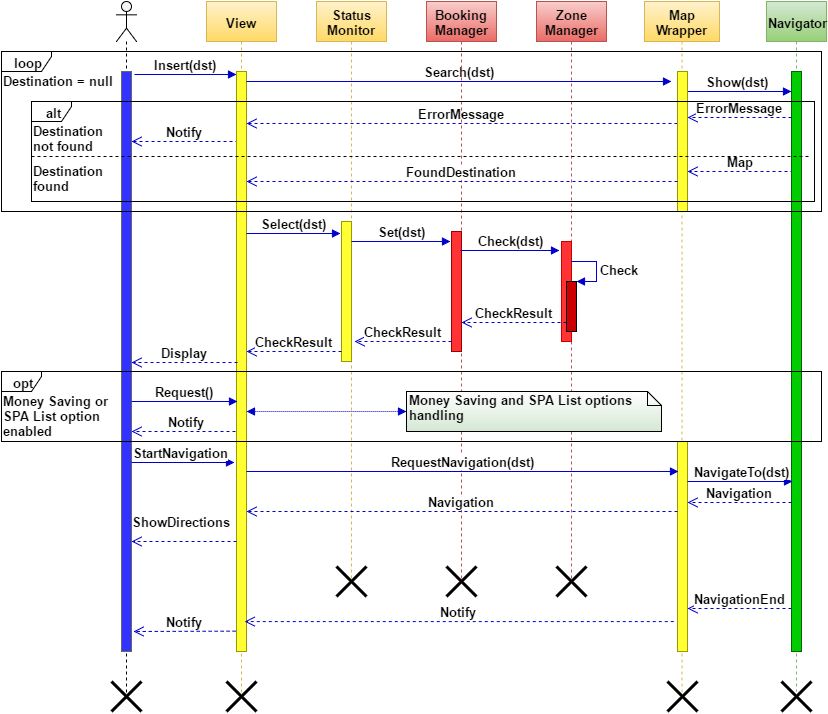

The diagram above was exported from draw.io. Its source (the exported page's mxGraphModel, read from the mxfile embedded in the PNG):
<mxGraphModel dx="1430" dy="696" grid="1" gridSize="10" guides="1" tooltips="1" connect="1" arrows="1" fold="1" page="1" pageScale="1" pageWidth="850" pageHeight="1100" background="#ffffff" math="0" shadow="0">
  <root>
    <mxCell id="0" />
    <mxCell id="1" parent="0" />
    <mxCell id="82" value="Map" style="html=1;verticalAlign=bottom;endArrow=open;dashed=1;endSize=8;strokeColor=#0000CC;fillColor=#808080;entryX=1;entryY=0.714;entryPerimeter=0;fontSize=13;fontStyle=1;exitX=0.214;exitY=0.172;exitPerimeter=0;" parent="1" source="20" target="18" edge="1">
      <mxGeometry relative="1" as="geometry">
        <mxPoint x="803" y="170" as="sourcePoint" />
        <mxPoint x="723" y="170" as="targetPoint" />
      </mxGeometry>
    </mxCell>
    <mxCell id="108" value="Notify" style="html=1;verticalAlign=bottom;endArrow=open;dashed=1;endSize=8;strokeColor=#0000CC;fillColor=#808080;fontSize=13;fontStyle=1" parent="1" target="4" edge="1">
      <mxGeometry relative="1" as="geometry">
        <mxPoint x="260" y="430" as="sourcePoint" />
        <mxPoint x="160" y="430" as="targetPoint" />
      </mxGeometry>
    </mxCell>
    <mxCell id="36" value="ErrorMessage" style="html=1;verticalAlign=bottom;endArrow=open;dashed=1;endSize=8;strokeColor=#0000CC;fillColor=#808080;entryX=0.971;entryY=0.089;entryPerimeter=0;fontSize=13;fontStyle=1" parent="1" source="18" target="5" edge="1">
      <mxGeometry relative="1" as="geometry">
        <mxPoint x="691" y="125" as="sourcePoint" />
        <mxPoint x="263" y="149.9565217391305" as="targetPoint" />
      </mxGeometry>
    </mxCell>
    <mxCell id="84" value="Notify" style="html=1;verticalAlign=bottom;endArrow=open;dashed=1;endSize=8;strokeColor=#0000CC;fillColor=#808080;fontSize=13;fontStyle=1" parent="1" target="4" edge="1">
      <mxGeometry relative="1" as="geometry">
        <mxPoint x="257" y="140" as="sourcePoint" />
        <mxPoint x="160" y="140" as="targetPoint" />
      </mxGeometry>
    </mxCell>
    <mxCell id="24" value="Show(dst)" style="html=1;verticalAlign=bottom;endArrow=block;strokeColor=#0000CC;fillColor=#808080;fontSize=13;fontStyle=1" parent="1" target="20" edge="1">
      <mxGeometry x="0.001" width="80" relative="1" as="geometry">
        <mxPoint x="701" y="90" as="sourcePoint" />
        <mxPoint x="805" y="110" as="targetPoint" />
        <mxPoint as="offset" />
      </mxGeometry>
    </mxCell>
    <mxCell id="40" value="Status Monitor&lt;br&gt;" style="shape=umlLifeline;perimeter=lifelinePerimeter;whiteSpace=wrap;html=1;container=1;collapsible=0;recursiveResize=0;outlineConnect=0;shadow=0;strokeColor=#d6b656;fillColor=#fff2cc;gradientColor=#ffd966;fontSize=13;fontStyle=1" parent="1" vertex="1">
      <mxGeometry x="335" width="70" height="580" as="geometry" />
    </mxCell>
    <mxCell id="41" value="" style="html=1;points=[];perimeter=orthogonalPerimeter;shadow=0;strokeColor=#999900;fillColor=#FFFF33;fontSize=13;fontStyle=1" parent="40" vertex="1">
      <mxGeometry x="25" y="220" width="10" height="140" as="geometry" />
    </mxCell>
    <mxCell id="48" value="Set(dst)" style="html=1;verticalAlign=bottom;endArrow=block;strokeColor=#0000CC;fillColor=#808080;fontSize=13;fontStyle=1" parent="40" edge="1">
      <mxGeometry width="80" relative="1" as="geometry">
        <mxPoint x="35" y="240" as="sourcePoint" />
        <mxPoint x="134" y="240" as="targetPoint" />
      </mxGeometry>
    </mxCell>
    <mxCell id="2" value="" style="shape=umlLifeline;participant=umlActor;perimeter=lifelinePerimeter;whiteSpace=wrap;html=1;container=1;collapsible=0;recursiveResize=0;verticalAlign=top;spacingTop=36;labelBackgroundColor=#ffffff;outlineConnect=0;shadow=0;strokeColor=#000000;fillColor=#f5f5f5;fontSize=13;fontStyle=1" parent="1" vertex="1">
      <mxGeometry x="135" width="20" height="700" as="geometry" />
    </mxCell>
    <mxCell id="4" value="" style="html=1;points=[];perimeter=orthogonalPerimeter;shadow=0;strokeColor=#666666;fillColor=#3333FF;fontSize=13;fontStyle=1" parent="2" vertex="1">
      <mxGeometry x="5" y="70" width="10" height="580" as="geometry" />
    </mxCell>
    <mxCell id="3" value="View" style="shape=umlLifeline;perimeter=lifelinePerimeter;whiteSpace=wrap;html=1;container=1;collapsible=0;recursiveResize=0;outlineConnect=0;shadow=0;strokeColor=#d6b656;fillColor=#fff2cc;gradientColor=#ffd966;fontSize=13;fontStyle=1" parent="1" vertex="1">
      <mxGeometry x="225" width="70" height="700" as="geometry" />
    </mxCell>
    <mxCell id="5" value="" style="html=1;points=[];perimeter=orthogonalPerimeter;shadow=0;strokeColor=#999900;fillColor=#FFFF33;fontSize=13;fontStyle=1" parent="3" vertex="1">
      <mxGeometry x="30" y="70" width="10" height="580" as="geometry" />
    </mxCell>
    <mxCell id="32" value="Search(dst)" style="html=1;verticalAlign=bottom;endArrow=block;strokeColor=#0000CC;fillColor=#808080;fontSize=13;fontStyle=1" parent="3" edge="1">
      <mxGeometry width="80" relative="1" as="geometry">
        <mxPoint x="40" y="80" as="sourcePoint" />
        <mxPoint x="465" y="80" as="targetPoint" />
      </mxGeometry>
    </mxCell>
    <mxCell id="91" value="" style="shape=umlDestroy;whiteSpace=wrap;html=1;strokeWidth=3;shadow=0;fillColor=#FFFF33;gradientColor=none;fontSize=13;fontStyle=1" parent="3" vertex="1">
      <mxGeometry x="20" y="680" width="30" height="30" as="geometry" />
    </mxCell>
    <mxCell id="17" value="Map Wrapper&lt;br&gt;" style="shape=umlLifeline;perimeter=lifelinePerimeter;whiteSpace=wrap;html=1;container=1;collapsible=0;recursiveResize=0;outlineConnect=0;shadow=0;strokeColor=#d6b656;fillColor=#fff2cc;gradientColor=#ffd966;fontSize=13;fontStyle=1" parent="1" vertex="1">
      <mxGeometry x="663" width="75" height="700" as="geometry" />
    </mxCell>
    <mxCell id="18" value="" style="html=1;points=[];perimeter=orthogonalPerimeter;shadow=0;strokeColor=#999900;fillColor=#FFFF33;fontSize=13;fontStyle=1" parent="17" vertex="1">
      <mxGeometry x="33" y="70" width="10" height="140" as="geometry" />
    </mxCell>
    <mxCell id="62" value="" style="html=1;points=[];perimeter=orthogonalPerimeter;shadow=0;strokeColor=#999900;fillColor=#FFFF33;fontSize=13;fontStyle=1" parent="17" vertex="1">
      <mxGeometry x="33" y="440" width="10" height="210" as="geometry" />
    </mxCell>
    <mxCell id="75" value="NavigationEnd" style="html=1;verticalAlign=bottom;endArrow=open;dashed=1;endSize=8;strokeColor=#0000CC;fillColor=#808080;fontSize=13;fontStyle=1" parent="17" source="20" edge="1">
      <mxGeometry relative="1" as="geometry">
        <mxPoint x="135" y="607" as="sourcePoint" />
        <mxPoint x="43" y="607" as="targetPoint" />
      </mxGeometry>
    </mxCell>
    <mxCell id="77" value="Notify" style="html=1;verticalAlign=bottom;endArrow=open;dashed=1;endSize=8;strokeColor=#0000CC;fillColor=#808080;entryX=0.971;entryY=0.911;entryPerimeter=0;exitX=-0.073;exitY=0.841;exitPerimeter=0;fontSize=13;fontStyle=1" parent="17" edge="1">
      <mxGeometry relative="1" as="geometry">
        <mxPoint x="29.272727272727025" y="620.090909090909" as="sourcePoint" />
        <mxPoint x="-399.818181818182" y="620.090909090909" as="targetPoint" />
      </mxGeometry>
    </mxCell>
    <mxCell id="92" value="" style="shape=umlDestroy;whiteSpace=wrap;html=1;strokeWidth=3;shadow=0;fillColor=#FFFF33;gradientColor=none;fontSize=13;fontStyle=1" parent="17" vertex="1">
      <mxGeometry x="23" y="680" width="30" height="30" as="geometry" />
    </mxCell>
    <mxCell id="19" value="Navigator" style="shape=umlLifeline;perimeter=lifelinePerimeter;whiteSpace=wrap;html=1;container=1;collapsible=0;recursiveResize=0;outlineConnect=0;shadow=0;strokeColor=#82b366;fillColor=#d5e8d4;gradientColor=#97d077;fontSize=13;fontStyle=1" parent="1" vertex="1">
      <mxGeometry x="785" width="60" height="690" as="geometry" />
    </mxCell>
    <mxCell id="20" value="" style="html=1;points=[];perimeter=orthogonalPerimeter;shadow=0;strokeColor=#006600;fillColor=#00CC00;fontSize=13;fontStyle=1" parent="19" vertex="1">
      <mxGeometry x="25" y="70" width="10" height="580" as="geometry" />
    </mxCell>
    <mxCell id="93" value="" style="shape=umlDestroy;whiteSpace=wrap;html=1;strokeWidth=3;shadow=0;fillColor=#FFFF33;gradientColor=none;fontSize=13;fontStyle=1" parent="19" vertex="1">
      <mxGeometry x="15" y="680" width="30" height="30" as="geometry" />
    </mxCell>
    <mxCell id="44" value="Booking Manager&lt;br&gt;" style="shape=umlLifeline;perimeter=lifelinePerimeter;whiteSpace=wrap;html=1;container=1;collapsible=0;recursiveResize=0;outlineConnect=0;shadow=0;strokeColor=#b85450;fillColor=#f8cecc;gradientColor=#ea6b66;fontSize=13;fontStyle=1" parent="1" vertex="1">
      <mxGeometry x="445" width="70" height="580" as="geometry" />
    </mxCell>
    <mxCell id="45" value="" style="html=1;points=[];perimeter=orthogonalPerimeter;shadow=0;strokeColor=#990000;fillColor=#FF3333;gradientColor=none;fontSize=13;fontStyle=1" parent="44" vertex="1">
      <mxGeometry x="25" y="230" width="10" height="120" as="geometry" />
    </mxCell>
    <mxCell id="46" value="Zone Manager&lt;br&gt;" style="shape=umlLifeline;perimeter=lifelinePerimeter;whiteSpace=wrap;html=1;container=1;collapsible=0;recursiveResize=0;outlineConnect=0;shadow=0;strokeColor=#b85450;fillColor=#f8cecc;gradientColor=#ea6b66;fontSize=13;fontStyle=1" parent="1" vertex="1">
      <mxGeometry x="555" width="70" height="580" as="geometry" />
    </mxCell>
    <mxCell id="47" value="" style="html=1;points=[];perimeter=orthogonalPerimeter;shadow=0;strokeColor=#CC0000;fillColor=#FF3333;gradientColor=none;fontSize=13;fontStyle=1" parent="46" vertex="1">
      <mxGeometry x="25" y="240" width="10" height="100" as="geometry" />
    </mxCell>
    <mxCell id="53" value="" style="html=1;points=[];perimeter=orthogonalPerimeter;shadow=0;strokeColor=#000000;fillColor=#CC0000;gradientColor=none;fontSize=13;fontStyle=1" parent="46" vertex="1">
      <mxGeometry x="30" y="280" width="10" height="50" as="geometry" />
    </mxCell>
    <mxCell id="54" value="Check" style="edgeStyle=orthogonalEdgeStyle;html=1;align=left;spacingLeft=2;endArrow=block;rounded=0;entryX=1;entryY=0;strokeColor=#0000CC;fillColor=#808080;fontSize=13;fontStyle=1" parent="46" target="53" edge="1">
      <mxGeometry relative="1" as="geometry">
        <mxPoint x="35" y="260" as="sourcePoint" />
        <Array as="points">
          <mxPoint x="60" y="260" />
        </Array>
      </mxGeometry>
    </mxCell>
    <mxCell id="55" value="CheckResult" style="html=1;verticalAlign=bottom;endArrow=open;dashed=1;endSize=8;strokeColor=#0000CC;fillColor=#808080;entryX=1;entryY=0.758;entryPerimeter=0;fontSize=13;fontStyle=1" parent="1" source="53" target="45" edge="1">
      <mxGeometry relative="1" as="geometry">
        <mxPoint x="590" y="320" as="sourcePoint" />
        <mxPoint x="510" y="320" as="targetPoint" />
      </mxGeometry>
    </mxCell>
    <mxCell id="58" value="Display" style="html=1;verticalAlign=bottom;endArrow=open;dashed=1;endSize=8;strokeColor=#0000CC;fillColor=#808080;fontSize=13;fontStyle=1;entryX=1.043;entryY=0.502;entryPerimeter=0;exitX=0.114;exitY=0.502;exitPerimeter=0;" parent="1" source="5" target="4" edge="1">
      <mxGeometry relative="1" as="geometry">
        <mxPoint x="250" y="360" as="sourcePoint" />
        <mxPoint x="160" y="360" as="targetPoint" />
      </mxGeometry>
    </mxCell>
    <mxCell id="65" value="Navigation" style="html=1;verticalAlign=bottom;endArrow=open;dashed=1;endSize=8;strokeColor=#0000CC;fillColor=#808080;fontSize=13;fontStyle=1;exitX=0;exitY=0.743;exitPerimeter=0;" parent="1" source="20" target="62" edge="1">
      <mxGeometry relative="1" as="geometry">
        <mxPoint x="800" y="501" as="sourcePoint" />
        <mxPoint x="710" y="465" as="targetPoint" />
      </mxGeometry>
    </mxCell>
    <mxCell id="71" value="" style="shape=umlDestroy;whiteSpace=wrap;html=1;strokeWidth=3;shadow=0;fillColor=#FFFF33;gradientColor=none;fontSize=13;fontStyle=1" parent="1" vertex="1">
      <mxGeometry x="355" y="565" width="30" height="30" as="geometry" />
    </mxCell>
    <mxCell id="60" value="RequestNavigation(dst)" style="html=1;verticalAlign=bottom;endArrow=block;strokeColor=#0000CC;fillColor=#808080;entryX=0.067;entryY=0.143;entryPerimeter=0;fontSize=13;fontStyle=1" parent="1" source="5" target="62" edge="1">
      <mxGeometry width="80" relative="1" as="geometry">
        <mxPoint x="265" y="410" as="sourcePoint" />
        <mxPoint x="696" y="409" as="targetPoint" />
      </mxGeometry>
    </mxCell>
    <mxCell id="72" value="" style="shape=umlDestroy;whiteSpace=wrap;html=1;strokeWidth=3;shadow=0;fillColor=#FFFF33;gradientColor=none;fontSize=13;fontStyle=1" parent="1" vertex="1">
      <mxGeometry x="465" y="565" width="30" height="30" as="geometry" />
    </mxCell>
    <mxCell id="67" value="Navigation" style="html=1;verticalAlign=bottom;endArrow=open;dashed=1;endSize=8;strokeColor=#0000CC;fillColor=#808080;fontSize=13;fontStyle=1" parent="1" edge="1">
      <mxGeometry relative="1" as="geometry">
        <mxPoint x="696" y="510" as="sourcePoint" />
        <mxPoint x="265" y="510" as="targetPoint" />
      </mxGeometry>
    </mxCell>
    <mxCell id="73" value="" style="shape=umlDestroy;whiteSpace=wrap;html=1;strokeWidth=3;shadow=0;fillColor=#FFFF33;gradientColor=none;fontSize=13;fontStyle=1" parent="1" vertex="1">
      <mxGeometry x="575" y="565" width="30" height="30" as="geometry" />
    </mxCell>
    <mxCell id="59" value="StartNavigation" style="html=1;verticalAlign=bottom;endArrow=block;strokeColor=#0000CC;fillColor=#808080;entryX=-0.25;entryY=0.674;entryPerimeter=0;fontSize=13;fontStyle=1" parent="1" source="4" target="5" edge="1">
      <mxGeometry x="-0.0474" width="80" relative="1" as="geometry">
        <mxPoint x="166" y="390" as="sourcePoint" />
        <mxPoint x="255" y="390" as="targetPoint" />
        <mxPoint as="offset" />
      </mxGeometry>
    </mxCell>
    <mxCell id="68" value="ShowDirections" style="html=1;verticalAlign=bottom;endArrow=open;dashed=1;endSize=8;strokeColor=#0000CC;fillColor=#808080;fontSize=13;fontStyle=1;" parent="1" target="4" edge="1">
      <mxGeometry x="0.0476" y="-10" relative="1" as="geometry">
        <mxPoint x="255" y="540" as="sourcePoint" />
        <mxPoint x="160" y="540" as="targetPoint" />
        <mxPoint as="offset" />
      </mxGeometry>
    </mxCell>
    <mxCell id="34" value="ErrorMessage" style="html=1;verticalAlign=bottom;endArrow=open;dashed=1;endSize=8;strokeColor=#0000CC;fillColor=#808080;exitX=0.043;exitY=0.08;exitPerimeter=0;fontSize=13;fontStyle=1" parent="1" source="20" target="18" edge="1">
      <mxGeometry relative="1" as="geometry">
        <mxPoint x="800" y="130" as="sourcePoint" />
        <mxPoint x="701" y="120" as="targetPoint" />
      </mxGeometry>
    </mxCell>
    <mxCell id="87" value="&lt;font style=&quot;font-size: 13px&quot;&gt;Destination&lt;/font&gt;&lt;div&gt;&lt;font style=&quot;font-size: 13px&quot;&gt;not found&lt;br&gt;&lt;/font&gt;&lt;/div&gt;" style="text;html=1;resizable=0;points=[];autosize=1;align=left;verticalAlign=top;spacingTop=-4;fontSize=13;fontStyle=1" parent="1" vertex="1">
      <mxGeometry x="50" y="120" width="80" height="30" as="geometry" />
    </mxCell>
    <mxCell id="88" value="&lt;font style=&quot;font-size: 13px&quot;&gt;Destination&lt;/font&gt;&lt;div&gt;&lt;font style=&quot;font-size: 13px&quot;&gt;found&lt;br&gt;&lt;/font&gt;&lt;/div&gt;" style="text;html=1;resizable=0;points=[];autosize=1;align=left;verticalAlign=top;spacingTop=-4;fontSize=13;fontStyle=1" parent="1" vertex="1">
      <mxGeometry x="50" y="160" width="80" height="30" as="geometry" />
    </mxCell>
    <mxCell id="14" value="Insert(dst)" style="html=1;verticalAlign=bottom;endArrow=block;strokeColor=#0000CC;fillColor=#808080;exitX=1.329;exitY=0.005;exitPerimeter=0;fontSize=13;fontStyle=1" parent="1" source="4" target="5" edge="1">
      <mxGeometry width="80" relative="1" as="geometry">
        <mxPoint x="155" y="80" as="sourcePoint" />
        <mxPoint x="260" y="80" as="targetPoint" />
      </mxGeometry>
    </mxCell>
    <mxCell id="89" value="" style="line;strokeWidth=1;html=1;shadow=0;fillColor=#FFFF33;gradientColor=none;dashed=1;fontSize=13;fontStyle=1" parent="1" vertex="1">
      <mxGeometry x="50" y="150" width="780" height="10" as="geometry" />
    </mxCell>
    <mxCell id="78" value="Notify" style="html=1;verticalAlign=bottom;endArrow=open;dashed=1;endSize=8;strokeColor=#0000CC;fillColor=#808080;exitX=-0.029;exitY=0.961;exitPerimeter=0;fontSize=13;fontStyle=1;entryX=1.214;entryY=0.965;entryPerimeter=0;" parent="1" target="4" edge="1">
      <mxGeometry relative="1" as="geometry">
        <mxPoint x="254.27272727272702" y="629.6363636363635" as="sourcePoint" />
        <mxPoint x="160" y="629.6363636363635" as="targetPoint" />
      </mxGeometry>
    </mxCell>
    <mxCell id="94" value="loop" style="shape=umlFrame;whiteSpace=wrap;html=1;shadow=0;strokeColor=#000000;strokeWidth=1;fillColor=#ffffff;width=50;height=20;fontSize=13;fontStyle=1" parent="1" vertex="1">
      <mxGeometry x="20" y="50" width="820" height="160" as="geometry" />
    </mxCell>
    <mxCell id="57" value="CheckResult" style="html=1;verticalAlign=bottom;endArrow=open;dashed=1;endSize=8;strokeColor=#0000CC;fillColor=#808080;exitX=0.014;exitY=0.928;exitPerimeter=0;fontSize=13;fontStyle=1;" parent="1" source="41" target="5" edge="1">
      <mxGeometry relative="1" as="geometry">
        <mxPoint x="355" y="350" as="sourcePoint" />
        <mxPoint x="270" y="350" as="targetPoint" />
      </mxGeometry>
    </mxCell>
    <mxCell id="56" value="CheckResult" style="html=1;verticalAlign=bottom;endArrow=open;dashed=1;endSize=8;strokeColor=#0000CC;fillColor=#808080;fontSize=13;fontStyle=1" parent="1" edge="1">
      <mxGeometry relative="1" as="geometry">
        <mxPoint x="470" y="340" as="sourcePoint" />
        <mxPoint x="373" y="340" as="targetPoint" />
      </mxGeometry>
    </mxCell>
    <mxCell id="50" value="Check(dst)" style="html=1;verticalAlign=bottom;endArrow=block;strokeColor=#0000CC;fillColor=#808080;fontSize=13;fontStyle=1" parent="1" edge="1">
      <mxGeometry x="0.0043" width="80" relative="1" as="geometry">
        <mxPoint x="479" y="249" as="sourcePoint" />
        <mxPoint x="578" y="249" as="targetPoint" />
        <mxPoint as="offset" />
      </mxGeometry>
    </mxCell>
    <mxCell id="81" value="alt" style="shape=umlFrame;whiteSpace=wrap;html=1;shadow=0;strokeColor=#000000;fillColor=#ffffff;width=40;height=20;fontSize=13;fontStyle=1" parent="1" vertex="1">
      <mxGeometry x="50" y="100" width="783" height="100" as="geometry" />
    </mxCell>
    <mxCell id="43" value="Select(dst)" style="html=1;verticalAlign=bottom;endArrow=block;strokeColor=#0000CC;fillColor=#808080;entryX=-0.1;entryY=0.086;entryPerimeter=0;fontSize=13;fontStyle=1" parent="1" source="5" target="41" edge="1">
      <mxGeometry width="80" relative="1" as="geometry">
        <mxPoint x="270" y="232" as="sourcePoint" />
        <mxPoint x="340" y="220" as="targetPoint" />
        <Array as="points" />
      </mxGeometry>
    </mxCell>
    <mxCell id="90" value="" style="shape=umlDestroy;whiteSpace=wrap;html=1;strokeWidth=3;shadow=0;fillColor=#FFFF33;gradientColor=none;fontSize=13;fontStyle=1" parent="1" vertex="1">
      <mxGeometry x="130" y="680" width="30" height="30" as="geometry" />
    </mxCell>
    <mxCell id="106" value="opt" style="shape=umlFrame;whiteSpace=wrap;html=1;shadow=0;strokeColor=#000000;strokeWidth=1;fillColor=#ffffff;width=40;height=20;fontSize=13;fontStyle=1" parent="1" vertex="1">
      <mxGeometry x="20" y="370" width="820" height="70" as="geometry" />
    </mxCell>
    <mxCell id="107" value="Request()" style="html=1;verticalAlign=bottom;endArrow=block;strokeColor=#0000CC;fillColor=#dae8fc;gradientColor=#7ea6e0;entryX=0.086;entryY=0.569;entryPerimeter=0;fontSize=13;fontStyle=1;exitX=1;exitY=0.569;exitPerimeter=0;" parent="1" source="4" target="5" edge="1">
      <mxGeometry width="80" relative="1" as="geometry">
        <mxPoint x="160" y="400" as="sourcePoint" />
        <mxPoint x="250" y="401" as="targetPoint" />
      </mxGeometry>
    </mxCell>
    <mxCell id="110" value="" style="endArrow=block;startArrow=block;endFill=1;startFill=1;html=1;strokeColor=#0000CC;fillColor=#808080;dashed=1;dashPattern=1 1;fontSize=13;fontStyle=1" parent="1" edge="1">
      <mxGeometry width="160" relative="1" as="geometry">
        <mxPoint x="265" y="410" as="sourcePoint" />
        <mxPoint x="425" y="410" as="targetPoint" />
      </mxGeometry>
    </mxCell>
    <mxCell id="111" value="Money Saving and SPA List options handling&lt;br&gt;" style="shape=note;whiteSpace=wrap;html=1;size=14;verticalAlign=top;align=left;spacingTop=-6;shadow=0;strokeColor=#000000;strokeWidth=1;fillColor=#ffffff;gradientColor=#D5E8D4;fontSize=13;fontStyle=1" parent="1" vertex="1">
      <mxGeometry x="425" y="390" width="255" height="40" as="geometry" />
    </mxCell>
    <mxCell id="112" value="&lt;font style=&quot;font-size: 13px;&quot;&gt;&lt;br&gt;&lt;/font&gt;" style="text;html=1;resizable=0;points=[];autosize=1;align=left;verticalAlign=top;spacingTop=-4;fontSize=13;fontStyle=1" parent="1" vertex="1">
      <mxGeometry x="20" y="400" width="20" height="20" as="geometry" />
    </mxCell>
    <mxCell id="115" value="&lt;font style=&quot;font-size: 13px&quot;&gt;&lt;span&gt;Money Saving&amp;nbsp;&lt;/span&gt;&lt;span&gt;or&amp;nbsp;&lt;/span&gt;&lt;/font&gt;&lt;div&gt;&lt;span&gt;SPA List&amp;nbsp;&lt;/span&gt;&lt;span&gt;option&amp;nbsp;&lt;/span&gt;&lt;/div&gt;&lt;div&gt;&lt;span&gt;enabled&lt;/span&gt;&lt;/div&gt;" style="text;html=1;resizable=0;points=[];autosize=1;align=left;verticalAlign=top;spacingTop=-4;fontSize=13;fontStyle=1" parent="1" vertex="1">
      <mxGeometry x="20" y="390" width="120" height="50" as="geometry" />
    </mxCell>
    <mxCell id="83" value="FoundDestination" style="html=1;verticalAlign=bottom;endArrow=open;dashed=1;endSize=8;strokeColor=#0000CC;fillColor=#808080;exitX=-0.05;exitY=0.784;exitPerimeter=0;fontSize=13;fontStyle=1" parent="1" source="18" target="5" edge="1">
      <mxGeometry relative="1" as="geometry">
        <mxPoint x="700" y="180" as="sourcePoint" />
        <mxPoint x="610" y="180" as="targetPoint" />
      </mxGeometry>
    </mxCell>
    <mxCell id="95" value="Destination = null&lt;br&gt;" style="text;html=1;resizable=0;points=[];autosize=1;align=left;verticalAlign=top;spacingTop=-4;fontSize=13;fontStyle=1" parent="1" vertex="1">
      <mxGeometry x="20" y="70" width="110" height="20" as="geometry" />
    </mxCell>
    <mxCell id="64" value="NavigateTo(dst)" style="html=1;verticalAlign=bottom;endArrow=block;strokeColor=#0000CC;fillColor=#808080;entryX=0.083;entryY=0.707;entryPerimeter=0;fontSize=13;fontStyle=1" parent="1" source="62" target="20" edge="1">
      <mxGeometry x="0.0286" width="80" relative="1" as="geometry">
        <mxPoint x="710" y="480" as="sourcePoint" />
        <mxPoint x="800" y="435" as="targetPoint" />
        <mxPoint as="offset" />
      </mxGeometry>
    </mxCell>
  </root>
</mxGraphModel>